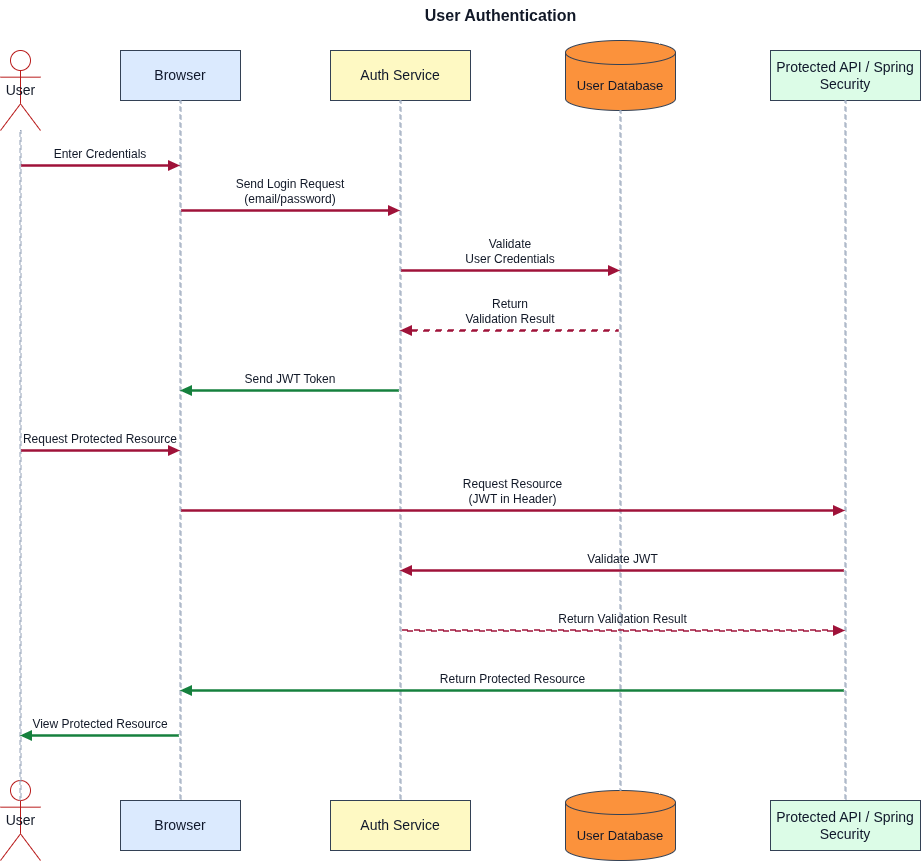

The diagram above was exported from draw.io. Its source (the exported page's mxGraphModel, read from the mxfile embedded in the PNG):
<mxGraphModel dx="2320" dy="1307" grid="1" gridSize="10" guides="1" tooltips="1" connect="1" arrows="1" fold="1" page="1" pageScale="1" pageWidth="1100" pageHeight="919" math="0" shadow="0">
  <root>
    <mxCell id="0" />
    <mxCell id="1" parent="0" />
    <mxCell id="title" parent="1" style="text;html=1;strokeColor=none;fillColor=none;align=center;verticalAlign=middle;fontStyle=1;fontSize=16;fontColor=#111827;" value="User Authentication" vertex="1">
      <mxGeometry height="30" width="300" x="400" y="20" as="geometry" />
    </mxCell>
    <mxCell id="userTop" parent="1" style="shape=umlActor;verticalLabelPosition=right;verticalAlign=middle;html=1;outlineConnect=0;fontSize=14;fontColor=#111827;strokeColor=#b91c1c;fillColor=#ffffff;" value="User" vertex="1">
      <mxGeometry height="80" width="40" x="50" y="70" as="geometry" />
    </mxCell>
    <mxCell id="browserTop" parent="1" style="rounded=0;whiteSpace=wrap;html=1;fillColor=#dbeafe;strokeColor=#334155;fontColor=#0f172a;fontSize=14;align=center;verticalAlign=middle;" value="Browser" vertex="1">
      <mxGeometry height="50" width="120" x="170" y="70" as="geometry" />
    </mxCell>
    <mxCell id="authTop" parent="1" style="rounded=0;whiteSpace=wrap;html=1;fillColor=#fef9c3;strokeColor=#334155;fontColor=#0f172a;fontSize=14;align=center;verticalAlign=middle;" value="Auth Service" vertex="1">
      <mxGeometry height="50" width="140" x="380" y="70" as="geometry" />
    </mxCell>
    <mxCell id="dbTop" parent="1" style="shape=cylinder3;whiteSpace=wrap;html=1;boundedLbl=1;backgroundOutline=1;size=12;fillColor=#fb923c;strokeColor=#334155;fontColor=#0f172a;fontSize=13;align=center;verticalAlign=middle;" value="User Database" vertex="1">
      <mxGeometry height="70" width="110" x="615" y="60" as="geometry" />
    </mxCell>
    <mxCell id="webTop" parent="1" style="rounded=0;whiteSpace=wrap;html=1;fillColor=#dcfce7;strokeColor=#334155;fontColor=#0f172a;fontSize=14;align=center;verticalAlign=middle;" value="Protected API / Spring Security" vertex="1">
      <mxGeometry height="50" width="150" x="820" y="70" as="geometry" />
    </mxCell>
    <mxCell id="userBottom" parent="1" style="shape=umlActor;verticalLabelPosition=right;verticalAlign=middle;html=1;outlineConnect=0;fontSize=14;fontColor=#111827;strokeColor=#b91c1c;fillColor=#ffffff;" value="User" vertex="1">
      <mxGeometry height="80" width="40" x="50" y="800" as="geometry" />
    </mxCell>
    <mxCell id="browserBottom" parent="1" style="rounded=0;whiteSpace=wrap;html=1;fillColor=#dbeafe;strokeColor=#334155;fontColor=#0f172a;fontSize=14;align=center;verticalAlign=middle;" value="Browser" vertex="1">
      <mxGeometry height="50" width="120" x="170" y="820" as="geometry" />
    </mxCell>
    <mxCell id="authBottom" parent="1" style="rounded=0;whiteSpace=wrap;html=1;fillColor=#fef9c3;strokeColor=#334155;fontColor=#0f172a;fontSize=14;align=center;verticalAlign=middle;" value="Auth Service" vertex="1">
      <mxGeometry height="50" width="140" x="380" y="820" as="geometry" />
    </mxCell>
    <mxCell id="dbBottom" parent="1" style="shape=cylinder3;whiteSpace=wrap;html=1;boundedLbl=1;backgroundOutline=1;size=12;fillColor=#fb923c;strokeColor=#334155;fontColor=#0f172a;fontSize=13;align=center;verticalAlign=middle;" value="User Database" vertex="1">
      <mxGeometry height="70" width="110" x="615" y="810" as="geometry" />
    </mxCell>
    <mxCell id="webBottom" parent="1" style="rounded=0;whiteSpace=wrap;html=1;fillColor=#dcfce7;strokeColor=#334155;fontColor=#0f172a;fontSize=14;align=center;verticalAlign=middle;" value="Protected API / Spring Security" vertex="1">
      <mxGeometry height="50" width="150" x="820" y="820" as="geometry" />
    </mxCell>
    <mxCell id="llUser" parent="1" style="rounded=0;html=1;strokeColor=#94a3b8;strokeWidth=1;dashed=1;dashPattern=4 4;fillColor=none;" vertex="1">
      <mxGeometry height="670" width="1" x="69.5" y="150" as="geometry" />
    </mxCell>
    <mxCell id="llBrowser" parent="1" style="rounded=0;html=1;strokeColor=#94a3b8;strokeWidth=1;dashed=1;dashPattern=4 4;fillColor=none;" vertex="1">
      <mxGeometry height="700" width="1" x="229.5" y="120" as="geometry" />
    </mxCell>
    <mxCell id="llAuth" parent="1" style="rounded=0;html=1;strokeColor=#94a3b8;strokeWidth=1;dashed=1;dashPattern=4 4;fillColor=none;" vertex="1">
      <mxGeometry height="700" width="1" x="449.5" y="120" as="geometry" />
    </mxCell>
    <mxCell id="llDb" parent="1" style="rounded=0;html=1;strokeColor=#94a3b8;strokeWidth=1;dashed=1;dashPattern=4 4;fillColor=none;" vertex="1">
      <mxGeometry height="680" width="1" x="669.5" y="130" as="geometry" />
    </mxCell>
    <mxCell id="llWeb" parent="1" style="rounded=0;html=1;strokeColor=#94a3b8;strokeWidth=1;dashed=1;dashPattern=4 4;fillColor=none;" vertex="1">
      <mxGeometry height="700" width="1" x="894.5" y="120" as="geometry" />
    </mxCell>
    <mxCell id="m1_line" parent="1" style="rounded=0;html=1;strokeColor=#9f1239;strokeWidth=1.5;fillColor=none;" vertex="1">
      <mxGeometry height="1" width="146" x="72" y="185" as="geometry" />
    </mxCell>
    <mxCell id="m1_head" parent="1" style="shape=triangle;direction=east;html=1;fillColor=#9f1239;strokeColor=none;" vertex="1">
      <mxGeometry height="11" width="12" x="218" y="180" as="geometry" />
    </mxCell>
    <mxCell id="m1_label" parent="1" style="text;html=1;strokeColor=none;fillColor=none;align=center;verticalAlign=bottom;fontSize=12;fontColor=#111827;whiteSpace=wrap;" value="Enter Credentials" vertex="1">
      <mxGeometry height="22" width="160" x="70" y="161" as="geometry" />
    </mxCell>
    <mxCell id="m2_line" parent="1" style="rounded=0;html=1;strokeColor=#9f1239;strokeWidth=1.5;fillColor=none;" vertex="1">
      <mxGeometry height="1" width="206" x="232" y="230" as="geometry" />
    </mxCell>
    <mxCell id="m2_head" parent="1" style="shape=triangle;direction=east;html=1;fillColor=#9f1239;strokeColor=none;" vertex="1">
      <mxGeometry height="11" width="12" x="438" y="225" as="geometry" />
    </mxCell>
    <mxCell id="m2_label" parent="1" style="text;html=1;strokeColor=none;fillColor=none;align=center;verticalAlign=bottom;fontSize=12;fontColor=#111827;whiteSpace=wrap;" value="Send Login Request&lt;br&gt;(email/password)" vertex="1">
      <mxGeometry height="22" width="220" x="230" y="206" as="geometry" />
    </mxCell>
    <mxCell id="m3_line" parent="1" style="rounded=0;html=1;strokeColor=#9f1239;strokeWidth=1.5;fillColor=none;" vertex="1">
      <mxGeometry height="1" width="206" x="452" y="290" as="geometry" />
    </mxCell>
    <mxCell id="m3_head" parent="1" style="shape=triangle;direction=east;html=1;fillColor=#9f1239;strokeColor=none;" vertex="1">
      <mxGeometry height="11" width="12" x="658" y="285" as="geometry" />
    </mxCell>
    <mxCell id="m3_label" parent="1" style="text;html=1;strokeColor=none;fillColor=none;align=center;verticalAlign=bottom;fontSize=12;fontColor=#111827;whiteSpace=wrap;" value="Validate&lt;br&gt;User Credentials" vertex="1">
      <mxGeometry height="22" width="220" x="450" y="266" as="geometry" />
    </mxCell>
    <mxCell id="m4_line" parent="1" style="rounded=0;html=1;strokeColor=#9f1239;strokeWidth=1.5;fillColor=none;dashed=1;dashPattern=4 4" vertex="1">
      <mxGeometry height="1" width="206" x="462" y="350" as="geometry" />
    </mxCell>
    <mxCell id="m4_head" parent="1" style="shape=triangle;direction=west;html=1;fillColor=#9f1239;strokeColor=none;" vertex="1">
      <mxGeometry height="11" width="12" x="450" y="345" as="geometry" />
    </mxCell>
    <mxCell id="m4_label" parent="1" style="text;html=1;strokeColor=none;fillColor=none;align=center;verticalAlign=bottom;fontSize=12;fontColor=#111827;whiteSpace=wrap;" value="Return&lt;br&gt;Validation Result" vertex="1">
      <mxGeometry height="22" width="220" x="450" y="326" as="geometry" />
    </mxCell>
    <mxCell id="m5_line" parent="1" style="rounded=0;html=1;strokeColor=#15803d;strokeWidth=1.5;fillColor=none;" vertex="1">
      <mxGeometry height="1" width="206" x="242" y="410" as="geometry" />
    </mxCell>
    <mxCell id="m5_head" parent="1" style="shape=triangle;direction=west;html=1;fillColor=#15803d;strokeColor=none;" vertex="1">
      <mxGeometry height="11" width="12" x="230" y="405" as="geometry" />
    </mxCell>
    <mxCell id="m5_label" parent="1" style="text;html=1;strokeColor=none;fillColor=none;align=center;verticalAlign=bottom;fontSize=12;fontColor=#111827;whiteSpace=wrap;" value="Send JWT Token" vertex="1">
      <mxGeometry height="22" width="220" x="230" y="386" as="geometry" />
    </mxCell>
    <mxCell id="m6_line" parent="1" style="rounded=0;html=1;strokeColor=#9f1239;strokeWidth=1.5;fillColor=none;" vertex="1">
      <mxGeometry height="1" width="146" x="72" y="470" as="geometry" />
    </mxCell>
    <mxCell id="m6_head" parent="1" style="shape=triangle;direction=east;html=1;fillColor=#9f1239;strokeColor=none;" vertex="1">
      <mxGeometry height="11" width="12" x="218" y="465" as="geometry" />
    </mxCell>
    <mxCell id="m6_label" parent="1" style="text;html=1;strokeColor=none;fillColor=none;align=center;verticalAlign=bottom;fontSize=12;fontColor=#111827;whiteSpace=wrap;" value="Request Protected Resource" vertex="1">
      <mxGeometry height="22" width="160" x="70" y="446" as="geometry" />
    </mxCell>
    <mxCell id="m7_line" parent="1" style="rounded=0;html=1;strokeColor=#9f1239;strokeWidth=1.5;fillColor=none;" vertex="1">
      <mxGeometry height="1" width="651" x="232" y="530" as="geometry" />
    </mxCell>
    <mxCell id="m7_head" parent="1" style="shape=triangle;direction=east;html=1;fillColor=#9f1239;strokeColor=none;" vertex="1">
      <mxGeometry height="11" width="12" x="883" y="525" as="geometry" />
    </mxCell>
    <mxCell id="m7_label" parent="1" style="text;html=1;strokeColor=none;fillColor=none;align=center;verticalAlign=bottom;fontSize=12;fontColor=#111827;whiteSpace=wrap;" value="Request Resource&lt;br&gt;(JWT in Header)" vertex="1">
      <mxGeometry height="22" width="665" x="230" y="506" as="geometry" />
    </mxCell>
    <mxCell id="m8_line" parent="1" style="rounded=0;html=1;strokeColor=#9f1239;strokeWidth=1.5;fillColor=none;" vertex="1">
      <mxGeometry height="1" width="431" x="462" y="590" as="geometry" />
    </mxCell>
    <mxCell id="m8_head" parent="1" style="shape=triangle;direction=west;html=1;fillColor=#9f1239;strokeColor=none;" vertex="1">
      <mxGeometry height="11" width="12" x="450" y="585" as="geometry" />
    </mxCell>
    <mxCell id="m8_label" parent="1" style="text;html=1;strokeColor=none;fillColor=none;align=center;verticalAlign=bottom;fontSize=12;fontColor=#111827;whiteSpace=wrap;" value="Validate JWT" vertex="1">
      <mxGeometry height="22" width="445" x="450" y="566" as="geometry" />
    </mxCell>
    <mxCell id="m9_line" parent="1" style="rounded=0;html=1;strokeColor=#9f1239;strokeWidth=1.5;fillColor=none;dashed=1;dashPattern=4 4" vertex="1">
      <mxGeometry height="1" width="431" x="452" y="650" as="geometry" />
    </mxCell>
    <mxCell id="m9_head" parent="1" style="shape=triangle;direction=east;html=1;fillColor=#9f1239;strokeColor=none;" vertex="1">
      <mxGeometry height="11" width="12" x="883" y="645" as="geometry" />
    </mxCell>
    <mxCell id="m9_label" parent="1" style="text;html=1;strokeColor=none;fillColor=none;align=center;verticalAlign=bottom;fontSize=12;fontColor=#111827;whiteSpace=wrap;" value="Return Validation Result" vertex="1">
      <mxGeometry height="22" width="445" x="450" y="626" as="geometry" />
    </mxCell>
    <mxCell id="m10_line" parent="1" style="rounded=0;html=1;strokeColor=#15803d;strokeWidth=1.5;fillColor=none;" vertex="1">
      <mxGeometry height="1" width="651" x="242" y="710" as="geometry" />
    </mxCell>
    <mxCell id="m10_head" parent="1" style="shape=triangle;direction=west;html=1;fillColor=#15803d;strokeColor=none;" vertex="1">
      <mxGeometry height="11" width="12" x="230" y="705" as="geometry" />
    </mxCell>
    <mxCell id="m10_label" parent="1" style="text;html=1;strokeColor=none;fillColor=none;align=center;verticalAlign=bottom;fontSize=12;fontColor=#111827;whiteSpace=wrap;" value="Return Protected Resource" vertex="1">
      <mxGeometry height="22" width="665" x="230" y="686" as="geometry" />
    </mxCell>
    <mxCell id="m11_line" parent="1" style="rounded=0;html=1;strokeColor=#15803d;strokeWidth=1.5;fillColor=none;" vertex="1">
      <mxGeometry height="1" width="146" x="82" y="755" as="geometry" />
    </mxCell>
    <mxCell id="m11_head" parent="1" style="shape=triangle;direction=west;html=1;fillColor=#15803d;strokeColor=none;" vertex="1">
      <mxGeometry height="11" width="12" x="70" y="750" as="geometry" />
    </mxCell>
    <mxCell id="m11_label" parent="1" style="text;html=1;strokeColor=none;fillColor=none;align=center;verticalAlign=bottom;fontSize=12;fontColor=#111827;whiteSpace=wrap;" value="View Protected Resource" vertex="1">
      <mxGeometry height="22" width="160" x="70" y="731" as="geometry" />
    </mxCell>
  </root>
</mxGraphModel>